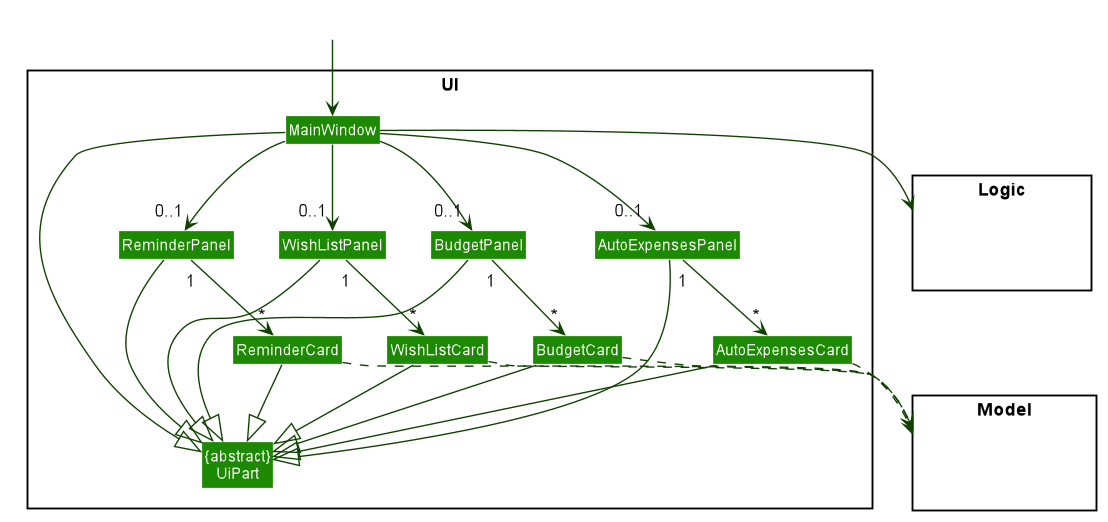

The diagram above was rendered by PlantUML. Its source (embedded in the PNG):
@startuml










skinparam BackgroundColor #FFFFFFF

skinparam Shadowing false

skinparam Class {
    FontColor #FFFFFF
    BorderThickness 1
    BorderColor #FFFFFF
    StereotypeFontColor #FFFFFF
    FontName Arial
}

skinparam Actor {
    BorderColor #000000
    Color #000000
    FontName Arial
}

skinparam Sequence {
    MessageAlign center
    BoxFontSize 15
    BoxPadding 0
    BoxFontColor #FFFFFF
    FontName Arial
}

skinparam Participant {
    FontColor #FFFFFFF
    Padding 20
}

skinparam MinClassWidth 50
skinparam ParticipantPadding 10
skinparam Shadowing false
skinparam DefaultTextAlignment center
skinparam packageStyle Rectangle

hide footbox
hide members
hide circle
skinparam arrowThickness 1.1
skinparam arrowColor #0E4100
skinparam classBackgroundColor #1D8900

package UI <<Rectangle>>{
Class "{abstract}\nUiPart" as UiPart
Class MainWindow
Class BudgetPanel
Class ReminderPanel
Class WishListPanel
Class AutoExpensesPanel
Class BudgetCard
Class ReminderCard
Class WishListCard
Class AutoExpensesCard
}

package Model <<Rectangle>> {
Class HiddenModel #FFFFFF
}

package Logic <<Rectangle>> {
Class HiddenLogic #FFFFFF
}

Class HiddenOutside #FFFFFF
HiddenOutside --> MainWindow

MainWindow --> "0..1" BudgetPanel
MainWindow --> "0..1" WishListPanel
MainWindow --> "0..1" ReminderPanel
MainWindow --> "0..1" AutoExpensesPanel

BudgetPanel "1" --> "*" BudgetCard
WishListPanel "1" --> "*" WishListCard
ReminderPanel "1" --> "*" ReminderCard
AutoExpensesPanel "1" --> "*" AutoExpensesCard

MainWindow --|> UiPart

BudgetPanel --|> UiPart
WishListPanel --|> UiPart
ReminderPanel --|> UiPart
AutoExpensesPanel --|> UiPart
BudgetCard --|> UiPart
WishListCard --|> UiPart
ReminderCard --|> UiPart
AutoExpensesCard --|> UiPart

MainWindow --> Logic
BudgetCard ..> Model
ReminderCard ..> Model
WishListCard ..> Model
AutoExpensesCard ..> Model

MainWindow -[hidden]-|> UiPart

@enduml